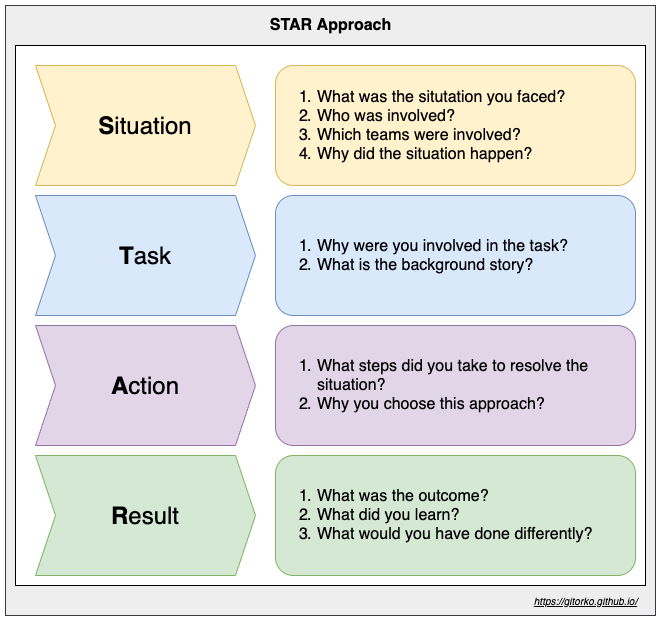

The diagram above was exported from draw.io. Its source (the exported page's mxGraphModel, read from the mxfile embedded in the PNG):
<mxGraphModel dx="1422" dy="710" grid="1" gridSize="10" guides="1" tooltips="1" connect="1" arrows="1" fold="1" page="1" pageScale="1" pageWidth="500" pageHeight="1200" math="0" shadow="0">
  <root>
    <mxCell id="0" />
    <mxCell id="1" parent="0" />
    <mxCell id="w3W5-uBpct9wieRCC-8A-12" value="" style="rounded=0;whiteSpace=wrap;html=1;fontSize=16;fillColor=#eeeeee;strokeColor=#36393d;" vertex="1" parent="1">
      <mxGeometry x="-460" y="40" width="650" height="610" as="geometry" />
    </mxCell>
    <mxCell id="w3W5-uBpct9wieRCC-8A-11" value="" style="rounded=0;whiteSpace=wrap;html=1;fontSize=16;" vertex="1" parent="1">
      <mxGeometry x="-450" y="80" width="630" height="540" as="geometry" />
    </mxCell>
    <mxCell id="w3W5-uBpct9wieRCC-8A-1" value="&lt;font style=&quot;font-size: 24px&quot;&gt;&lt;b&gt;S&lt;/b&gt;ituation&lt;/font&gt;" style="shape=step;perimeter=stepPerimeter;whiteSpace=wrap;html=1;fixedSize=1;fillColor=#fff2cc;strokeColor=#d6b656;align=center;" vertex="1" parent="1">
      <mxGeometry x="-430" y="100" width="220" height="120" as="geometry" />
    </mxCell>
    <mxCell id="w3W5-uBpct9wieRCC-8A-4" value="&lt;ol style=&quot;white-space: normal&quot;&gt;&lt;li&gt;What was the situtation you faced?&lt;/li&gt;&lt;li&gt;Who was involved?&lt;/li&gt;&lt;li&gt;Which teams were involved?&lt;/li&gt;&lt;li&gt;Why did the situation happen?&lt;/li&gt;&lt;/ol&gt;" style="rounded=1;whiteSpace=wrap;html=1;fontSize=16;align=left;fillColor=#fff2cc;strokeColor=#d6b656;" vertex="1" parent="1">
      <mxGeometry x="-190" y="100" width="360" height="120" as="geometry" />
    </mxCell>
    <mxCell id="w3W5-uBpct9wieRCC-8A-5" value="&lt;span style=&quot;font-size: 24px&quot;&gt;&lt;b&gt;T&lt;/b&gt;ask&lt;/span&gt;" style="shape=step;perimeter=stepPerimeter;whiteSpace=wrap;html=1;fixedSize=1;fillColor=#dae8fc;strokeColor=#6c8ebf;align=center;" vertex="1" parent="1">
      <mxGeometry x="-430" y="230" width="220" height="120" as="geometry" />
    </mxCell>
    <mxCell id="w3W5-uBpct9wieRCC-8A-6" value="&lt;ol style=&quot;white-space: normal&quot;&gt;&lt;li&gt;Why were you involved in the task?&lt;/li&gt;&lt;li&gt;What is the background story?&lt;/li&gt;&lt;/ol&gt;" style="rounded=1;whiteSpace=wrap;html=1;fontSize=16;align=left;fillColor=#dae8fc;strokeColor=#6c8ebf;" vertex="1" parent="1">
      <mxGeometry x="-190" y="230" width="360" height="120" as="geometry" />
    </mxCell>
    <mxCell id="w3W5-uBpct9wieRCC-8A-7" value="&lt;span style=&quot;font-size: 24px&quot;&gt;&lt;b&gt;A&lt;/b&gt;ction&lt;/span&gt;" style="shape=step;perimeter=stepPerimeter;whiteSpace=wrap;html=1;fixedSize=1;fillColor=#e1d5e7;strokeColor=#9673a6;align=center;" vertex="1" parent="1">
      <mxGeometry x="-430" y="360" width="220" height="120" as="geometry" />
    </mxCell>
    <mxCell id="w3W5-uBpct9wieRCC-8A-8" value="&lt;ol style=&quot;white-space: normal&quot;&gt;&lt;li&gt;What steps did you take to resolve the situation?&lt;/li&gt;&lt;li&gt;Why you choose this approach?&lt;/li&gt;&lt;/ol&gt;" style="rounded=1;whiteSpace=wrap;html=1;fontSize=16;align=left;fillColor=#e1d5e7;strokeColor=#9673a6;" vertex="1" parent="1">
      <mxGeometry x="-190" y="360" width="360" height="120" as="geometry" />
    </mxCell>
    <mxCell id="w3W5-uBpct9wieRCC-8A-9" value="&lt;span style=&quot;font-size: 24px&quot;&gt;&lt;b&gt;R&lt;/b&gt;esult&lt;/span&gt;" style="shape=step;perimeter=stepPerimeter;whiteSpace=wrap;html=1;fixedSize=1;fillColor=#d5e8d4;strokeColor=#82b366;align=center;" vertex="1" parent="1">
      <mxGeometry x="-430" y="490" width="220" height="120" as="geometry" />
    </mxCell>
    <mxCell id="w3W5-uBpct9wieRCC-8A-10" value="&lt;ol style=&quot;white-space: normal&quot;&gt;&lt;li&gt;What was the outcome?&lt;/li&gt;&lt;li&gt;What did you learn?&lt;/li&gt;&lt;li&gt;What would you have done differently?&lt;/li&gt;&lt;/ol&gt;" style="rounded=1;whiteSpace=wrap;html=1;fontSize=16;align=left;fillColor=#d5e8d4;strokeColor=#82b366;" vertex="1" parent="1">
      <mxGeometry x="-190" y="490" width="360" height="120" as="geometry" />
    </mxCell>
    <mxCell id="w3W5-uBpct9wieRCC-8A-13" value="&lt;font style=&quot;font-size: 10px&quot;&gt;&lt;i&gt;&lt;u&gt;https://gitorko.github.io/&lt;/u&gt;&lt;/i&gt;&lt;/font&gt;" style="text;html=1;align=center;verticalAlign=middle;resizable=0;points=[];autosize=1;fontSize=16;" vertex="1" parent="1">
      <mxGeometry x="60" y="620" width="120" height="30" as="geometry" />
    </mxCell>
    <mxCell id="w3W5-uBpct9wieRCC-8A-14" value="STAR Approach" style="text;html=1;strokeColor=none;fillColor=none;align=center;verticalAlign=middle;whiteSpace=wrap;rounded=0;fontSize=16;fontStyle=1" vertex="1" parent="1">
      <mxGeometry x="-212.5" y="50" width="155" height="20" as="geometry" />
    </mxCell>
  </root>
</mxGraphModel>